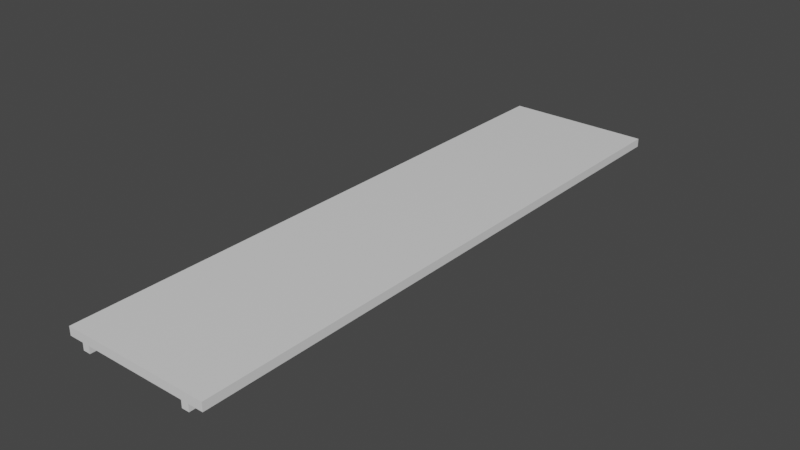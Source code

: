 # Source: 2fort_bridge.blend  (saved by Blender 2.82.7; exported with 4.5.12 LTS)
import bpy
from mathutils import Matrix  # noqa: F401  (used for matrix-valued properties, if any)

bpy.ops.wm.read_factory_settings(use_empty=True)
scene = bpy.context.scene
scene.name = 'Scene'

# ---- collections
col_collection = bpy.data.collections.new('Collection'); scene.collection.children.link(col_collection)

# ---- materials (node trees are filled in below, after node groups)
mat_material = bpy.data.materials.new('Material')
mat_material.alpha_threshold = 0.0
mat_material.use_transparent_shadow = False
mat_material.line_color = (0.0, 0.0, 0.0, 1.0)

# ---- material node trees
mat_material.use_nodes = True; mat_material.node_tree.nodes.clear()
_N = mat_material.node_tree.nodes; _L = mat_material.node_tree.links
n0 = _N.new('ShaderNodeOutputMaterial'); n0.name = 'Material Output'; n0.location = (300, 300)
n1 = _N.new('ShaderNodeBsdfPrincipled'); n1.name = 'Principled BSDF'; n1.location = (10, 300)
n1.distribution = 'GGX'
n1.subsurface_method = 'BURLEY'
n1.inputs[2].default_value = 0.4
n1.inputs[3].default_value = 1.45
n1.inputs[27].default_value = (0.0, 0.0, 0.0, 1.0)
n1.inputs[28].default_value = 1.0
_L.new(n1.outputs[0], n0.inputs[0])
n0.is_active_output = True

# ---- world
world_world = bpy.data.worlds.new('World'); scene.world = world_world
world_world.use_nodes = True; world_world.node_tree.nodes.clear()
_N = world_world.node_tree.nodes; _L = world_world.node_tree.links
n0 = _N.new('ShaderNodeOutputWorld'); n0.name = 'World Output'; n0.location = (300, 300)
n1 = _N.new('ShaderNodeBackground'); n1.name = 'Background'; n1.location = (10, 300)
n1.inputs[0].default_value = (0.05088, 0.05088, 0.05088, 1.0)
_L.new(n1.outputs[0], n0.inputs[0])
n0.is_active_output = True
world_world.color = (0.05088, 0.05088, 0.05088)
world_world.use_sun_shadow = False
world_world.sun_shadow_jitter_overblur = 0.0

# ---- meshes
me_cube = bpy.data.meshes.new('Cube')
me_cube.from_pydata([(5.0, 20.0, 0.5), (5.0, 20.0, -0.0768), (5.0, -20.0, 0.5), (5.0, -20.0, -0.0768), (-5.0, 20.0, 0.5), (-5.0, 20.0, -0.0768), (-5.0, -20.0, 0.5), (-5.0, -20.0, -0.0768), (4.0, 20.0, -0.0768), (4.0, -20.0, 0.5), (4.0, -20.0, -0.0768), (4.0, 20.0, 0.5), (-4.0, 20.0, -0.0768), (-4.0, -20.0, 0.5), (-4.0, -20.0, -0.0768), (-4.0, 20.0, 0.5), (-3.5, -20.0, -0.0768), (-3.5, 20.0, 0.5), (-3.5, 20.0, -0.0768), (-3.5, -20.0, 0.5), (3.5, -20.0, -0.0768), (3.5, 20.0, 0.5), (3.5, 20.0, -0.0768), (3.5, -20.0, 0.5), (3.5, -20.0, -0.5515), (4.0, -20.0, -0.5515), (4.0, 20.0, -0.5515), (3.5, 20.0, -0.5515), (-3.5, 20.0, -0.5515), (-4.0, 20.0, -0.5515), (-4.0, -20.0, -0.5515), (-3.5, -20.0, -0.5515)], [], [(15, 4, 6, 13), (14, 13, 6, 7), (7, 6, 4, 5), (8, 1, 3, 10), (1, 0, 2, 3), (8, 11, 0, 1), (22, 21, 11, 8), (20, 22, 27, 24), (3, 2, 9, 10), (0, 11, 9, 2), (5, 12, 14, 7), (5, 4, 15, 12), (16, 19, 13, 14), (17, 15, 13, 19), (21, 17, 19, 23), (20, 23, 19, 16), (12, 18, 28, 29), (12, 15, 17, 18), (10, 9, 23, 20), (11, 21, 23, 9), (18, 22, 20, 16), (18, 17, 21, 22), (27, 26, 25, 24), (22, 8, 26, 27), (10, 20, 24, 25), (8, 10, 25, 26), (29, 28, 31, 30), (18, 16, 31, 28), (16, 14, 30, 31), (14, 12, 29, 30)])
_uv = me_cube.uv_layers.new(name='UVMap')
_uv.uv.foreach_set('vector', [0.8504, 0.5, 0.875, 0.5, 0.875, 0.75, 0.8504, 0.75, 0.375, 0.9754, 0.625, 0.9754, 0.625, 1.0, 0.375, 1.0, 0.375, 0.0, 0.625, 0.0, 0.625, 0.25, 0.375, 0.25, 0.3509, 0.5, 0.375, 0.5, 0.375, 0.75, 0.3509, 0.75, 0.375, 0.5, 0.625, 0.5, 0.625, 0.75, 0.375, 0.75, 0.375, 0.4759, 0.625, 0.4759, 0.625, 0.5, 0.375, 0.5, 0.375, 0.4358, 0.625, 0.4358, 0.625, 0.4759, 0.375, 0.4759, 0.3108, 0.75, 0.3108, 0.5, 0.3108, 0.5, 0.3108, 0.75, 0.375, 0.75, 0.625, 0.75, 0.625, 0.7741, 0.375, 0.7741, 0.625, 0.5, 0.6491, 0.5, 0.6491, 0.75, 0.625, 0.75, 0.125, 0.5, 0.1496, 0.5, 0.1496, 0.75, 0.125, 0.75, 0.375, 0.25, 0.625, 0.25, 0.625, 0.2746, 0.375, 0.2746, 0.375, 0.9644, 0.625, 0.9644, 0.625, 0.9754, 0.375, 0.9754, 0.8394, 0.5, 0.8504, 0.5, 0.8504, 0.75, 0.8394, 0.75, 0.6892, 0.5, 0.8394, 0.5, 0.8394, 0.75, 0.6892, 0.75, 0.375, 0.8142, 0.625, 0.8142, 0.625, 0.9644, 0.375, 0.9644, 0.375, 0.2746, 0.375, 0.2856, 0.375, 0.2856, 0.375, 0.2746, 0.375, 0.2746, 0.625, 0.2746, 0.625, 0.2856, 0.375, 0.2856, 0.375, 0.7741, 0.625, 0.7741, 0.625, 0.8142, 0.375, 0.8142, 0.6491, 0.5, 0.6892, 0.5, 0.6892, 0.75, 0.6491, 0.75, 0.1606, 0.5, 0.3108, 0.5, 0.3108, 0.75, 0.1606, 0.75, 0.375, 0.2856, 0.625, 0.2856, 0.625, 0.4358, 0.375, 0.4358, 0.3108, 0.5, 0.3509, 0.5, 0.3509, 0.75, 0.3108, 0.75, 0.375, 0.4358, 0.375, 0.4759, 0.375, 0.4759, 0.375, 0.4358, 0.375, 0.7741, 0.375, 0.8142, 0.375, 0.8142, 0.375, 0.7741, 0.3509, 0.5, 0.3509, 0.75, 0.3509, 0.75, 0.3509, 0.5, 0.1496, 0.5, 0.1606, 0.5, 0.1606, 0.75, 0.1496, 0.75, 0.1606, 0.5, 0.1606, 0.75, 0.1606, 0.75, 0.1606, 0.5, 0.375, 0.9644, 0.375, 0.9754, 0.375, 0.9754, 0.375, 0.9644, 0.1496, 0.75, 0.1496, 0.5, 0.1496, 0.5, 0.1496, 0.75])
me_cube.materials.append(mat_material)
me_cube.use_remesh_preserve_volume = False
me_cube.use_remesh_preserve_attributes = False
me_cube.use_mirror_vertex_groups = False
me_cube.update()

# ---- objects
ob_cube = bpy.data.objects.new('Cube', me_cube)

# ---- transforms, parenting, visibility, modifiers, constraints
ob_cube.location = (0.0, 0.0, 0.0)
ob_cube.lock_rotations_4d = False
ob_cube.empty_display_type = 'ARROWS'
ob_cube.lineart.crease_threshold = 0.0

# ---- collection membership
col_collection.objects.link(ob_cube)

# ---- scene / render settings (as saved in the file)
scene.frame_start = 1; scene.frame_end = 250; scene.frame_set(1)
scene.render.engine = 'BLENDER_EEVEE_NEXT'
scene.cycles.use_denoising = False
scene.cycles.samples = 128
scene.cycles.sampling_pattern = 'TABULATED_SOBOL'
scene.cycles.use_adaptive_sampling = False
scene.cycles.use_light_tree = False
scene.view_settings.view_transform = 'Filmic'
bpy.context.view_layer.update()

# ---- added for rendering (the .blend has no active camera and no usable light): camera, sun
cam_auto = bpy.data.cameras.new('AutoCamera')
cam_auto.lens = 50.0
cam_auto.sensor_width = 36.0
cam_auto.clip_end = 1000.0
ob_auto_camera = bpy.data.objects.new('AutoCamera', cam_auto)
scene.collection.objects.link(ob_auto_camera)
ob_auto_camera.location = (38.1604, -45.7925, 30.5026)
ob_auto_camera.rotation_euler = (1.09748, -7.21219e-08, 0.694738)
scene.camera = ob_auto_camera
light_auto_sun = bpy.data.lights.new('AutoSun', 'SUN')
light_auto_sun.energy = 3.0
light_auto_sun.angle = 0.0523599
ob_auto_sun = bpy.data.objects.new('AutoSun', light_auto_sun)
scene.collection.objects.link(ob_auto_sun)
ob_auto_sun.rotation_euler = (0.872665, 0.174533, 0.523599)
bpy.context.view_layer.update()
